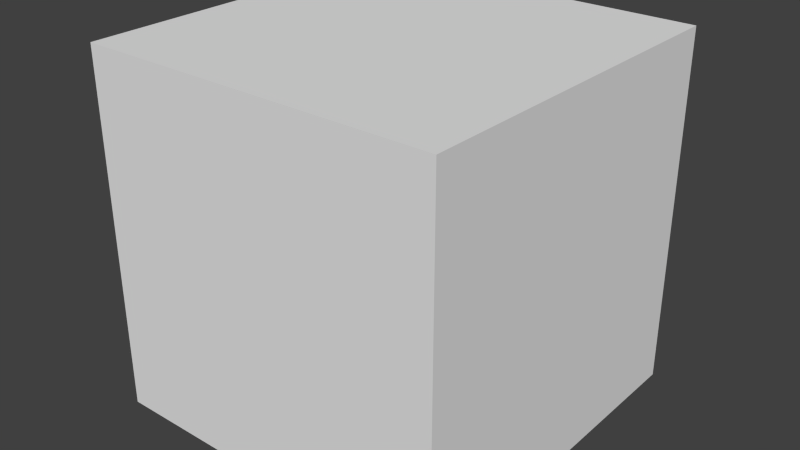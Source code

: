 # Source: box.blend  (saved by Blender 2.71.0; exported with 4.5.12 LTS)
import bpy
from mathutils import Matrix  # noqa: F401  (used for matrix-valued properties, if any)

bpy.ops.wm.read_factory_settings(use_empty=True)
scene = bpy.context.scene
scene.name = 'Scene'

# ---- collections
col_collection_1 = bpy.data.collections.new('Collection 1'); scene.collection.children.link(col_collection_1)

# ---- world
world_world = bpy.data.worlds.new('World'); scene.world = world_world
world_world.color = (0.05088, 0.05088, 0.05088)
world_world.use_sun_shadow = False
world_world.sun_shadow_jitter_overblur = 0.0
world_world.cycles.sampling_method = 'MANUAL'
world_world.cycles.sample_map_resolution = 256

# ---- meshes
me_cube_004 = bpy.data.meshes.new('Cube.004')
me_cube_004.from_pydata([(-0.9635, -1.0, -0.01814), (-0.9635, 1.0, -0.01814), (1.037, 1.0, -0.01814), (1.037, -1.0, -0.01814), (-0.9635, -1.0, 1.982), (-0.9635, 1.0, 1.982), (1.037, 1.0, 1.982), (1.037, -1.0, 1.982)], [], [(4, 5, 1, 0), (5, 6, 2, 1), (6, 7, 3, 2), (7, 4, 0, 3), (0, 1, 2, 3), (7, 6, 5, 4)])
_uv = me_cube_004.uv_layers.new(name='UVMap')
_uv.uv.foreach_set('vector', [0.5041, 0.4997, 0.003706, 0.4997, 0.003706, -0.0006708, 0.5041, -0.0006706, 0.5048, 0.4997, 1.004, 0.4997, 1.004, 0.0008755, 0.5048, 0.0008755, 0.5041, 0.4997, 0.003706, 0.4997, 0.003706, -0.0006706, 0.5041, -0.0006708, 1.004, 0.4998, 0.5046, 0.4998, 0.5046, 0.0001693, 1.004, 0.0001693, 0.004172, 0.5001, 0.5039, 0.5001, 0.5039, 0.9999, 0.004172, 0.9999, 0.5039, 0.9999, 0.004172, 0.9999, 0.004172, 0.5001, 0.5039, 0.5001])
me_cube_004.use_remesh_preserve_volume = False
me_cube_004.use_remesh_preserve_attributes = False
me_cube_004.use_mirror_vertex_groups = False
me_cube_004.update()

# ---- objects
ob_box = bpy.data.objects.new('box', me_cube_004)

# ---- transforms, parenting, visibility, modifiers, constraints
ob_box.location = (0.0, 0.0, 0.0)
ob_box.scale = (0.4, 0.4, 0.4)
ob_box.lineart.crease_threshold = 0.0

# ---- collection membership
col_collection_1.objects.link(ob_box)

# ---- scene / render settings (as saved in the file)
scene.frame_start = 1; scene.frame_end = 250; scene.frame_set(1)
scene.render.engine = 'BLENDER_EEVEE_NEXT'
scene.render.image_settings.compression = 90
scene.render.resolution_percentage = 50
scene.render.dither_intensity = 0.0
scene.cycles.use_denoising = False
scene.cycles.samples = 10
scene.cycles.sampling_pattern = 'TABULATED_SOBOL'
scene.cycles.light_sampling_threshold = 0.0
scene.cycles.use_adaptive_sampling = False
scene.cycles.use_light_tree = False
scene.cycles.blur_glossy = 0.0
scene.cycles.volume_bounces = 1
scene.cycles.pixel_filter_type = 'GAUSSIAN'
scene.cycles.sample_clamp_indirect = 0.0
scene.view_settings.view_transform = 'Standard'
bpy.context.view_layer.update()

# ---- added for rendering (the .blend has no active camera and no usable light): camera, sun
cam_auto = bpy.data.cameras.new('AutoCamera')
cam_auto.lens = 50.0
cam_auto.sensor_width = 36.0
cam_auto.clip_end = 1000.0
ob_auto_camera = bpy.data.objects.new('AutoCamera', cam_auto)
scene.collection.objects.link(ob_auto_camera)
ob_auto_camera.location = (1.29663, -1.53843, 1.41837)
ob_auto_camera.rotation_euler = (1.09748, -7.21219e-08, 0.694738)
scene.camera = ob_auto_camera
light_auto_sun = bpy.data.lights.new('AutoSun', 'SUN')
light_auto_sun.energy = 3.0
light_auto_sun.angle = 0.0523599
ob_auto_sun = bpy.data.objects.new('AutoSun', light_auto_sun)
scene.collection.objects.link(ob_auto_sun)
ob_auto_sun.rotation_euler = (0.872665, 0.174533, 0.523599)
bpy.context.view_layer.update()
